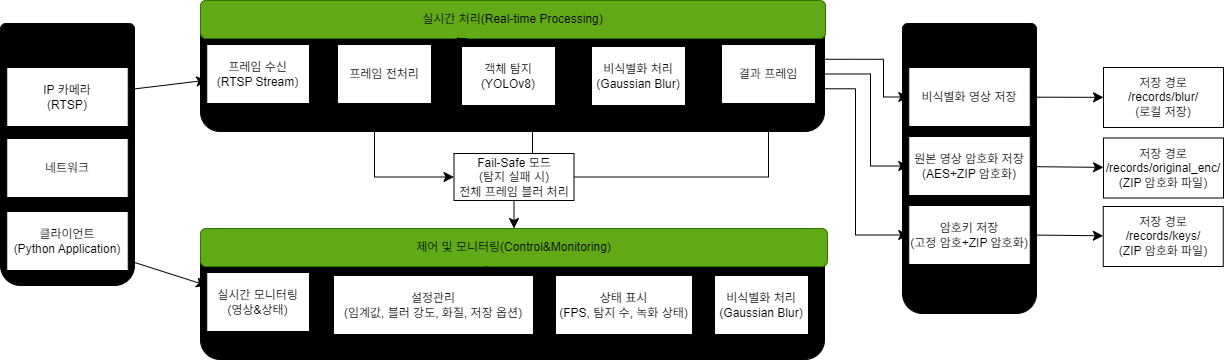

The diagram above was exported from draw.io. Its source (the exported page's mxGraphModel, read from the mxfile embedded in the PNG):
<mxGraphModel dx="745" dy="2117" grid="0" gridSize="10" guides="1" tooltips="1" connect="1" arrows="1" fold="1" page="1" pageScale="1" pageWidth="827" pageHeight="1169" math="0" shadow="0">
  <root>
    <mxCell id="0" />
    <mxCell id="1" parent="0" />
    <mxCell id="bQaKzWZm8_BslT609LaJ-2" parent="1" style="rounded=1;whiteSpace=wrap;html=1;fontColor=light-dark(#000000,#FFFFFF);fillColor=light-dark(#000000,#FFFFFF);fillStyle=auto;strokeColor=light-dark(#000000,#66B2FF);" value="" vertex="1">
      <mxGeometry height="262" width="134" x="16" y="-35" as="geometry" />
    </mxCell>
    <mxCell id="bQaKzWZm8_BslT609LaJ-65" edge="1" parent="1" source="bQaKzWZm8_BslT609LaJ-3" style="edgeStyle=none;curved=1;rounded=0;orthogonalLoop=1;jettySize=auto;html=1;fontSize=12;startSize=8;endSize=8;fontColor=light-dark(#000000,#FFFFFF);" target="bQaKzWZm8_BslT609LaJ-8" value="">
      <mxGeometry relative="1" as="geometry" />
    </mxCell>
    <mxCell id="bQaKzWZm8_BslT609LaJ-3" parent="1" style="rounded=0;whiteSpace=wrap;html=1;fontColor=light-dark(#000000,#FFFFFF);" value="IP 카메라&lt;div&gt;(RTSP)&lt;/div&gt;" vertex="1">
      <mxGeometry height="59" width="121.5" x="22.25" y="9" as="geometry" />
    </mxCell>
    <mxCell id="bQaKzWZm8_BslT609LaJ-4" parent="1" style="rounded=0;whiteSpace=wrap;html=1;fontColor=light-dark(#000000,#FFFFFF);" value="네트워크" vertex="1">
      <mxGeometry height="59" width="121.5" x="22.25" y="80" as="geometry" />
    </mxCell>
    <mxCell id="bQaKzWZm8_BslT609LaJ-64" edge="1" parent="1" source="bQaKzWZm8_BslT609LaJ-5" style="edgeStyle=none;curved=1;rounded=0;orthogonalLoop=1;jettySize=auto;html=1;fontSize=12;startSize=8;endSize=8;fontColor=light-dark(#000000,#FFFFFF);" target="bQaKzWZm8_BslT609LaJ-38" value="">
      <mxGeometry relative="1" as="geometry" />
    </mxCell>
    <mxCell id="bQaKzWZm8_BslT609LaJ-5" parent="1" style="rounded=0;whiteSpace=wrap;html=1;fontColor=light-dark(#000000,#FFFFFF);" value="클라이언트&lt;div&gt;(Python Application)&lt;/div&gt;" vertex="1">
      <mxGeometry height="59" width="121.5" x="22.25" y="153" as="geometry" />
    </mxCell>
    <mxCell id="bQaKzWZm8_BslT609LaJ-6" parent="1" style="rounded=1;whiteSpace=wrap;html=1;fontColor=light-dark(#000000,#FFFFFF);fillColor=light-dark(#000000,#FFFFFF);fillStyle=auto;strokeColor=light-dark(#000000,#66B2FF);" value="" vertex="1">
      <mxGeometry height="131" width="624" x="216" y="-58" as="geometry" />
    </mxCell>
    <mxCell id="bQaKzWZm8_BslT609LaJ-7" parent="1" style="rounded=1;whiteSpace=wrap;html=1;fontColor=light-dark(#000000,#FFFFFF);fillColor=light-dark(#60A917,#B3FF66);strokeColor=#2D7600;" value="&lt;font style=&quot;color: light-dark(rgb(0, 0, 0), rgb(0, 0, 0));&quot;&gt;실시간 처리(Real-time Processing)&lt;/font&gt;" vertex="1">
      <mxGeometry height="38" width="625" x="216" y="-58" as="geometry" />
    </mxCell>
    <mxCell id="bQaKzWZm8_BslT609LaJ-8" parent="1" style="rounded=0;whiteSpace=wrap;html=1;strokeColor=light-dark(#000000,#FFFFFF);fontColor=light-dark(#000000,#FFFFFF);" value="프레임 수신&lt;div&gt;(RTSP Stream)&lt;/div&gt;" vertex="1">
      <mxGeometry height="59" width="102.75" x="222.25" y="-14" as="geometry" />
    </mxCell>
    <mxCell id="bQaKzWZm8_BslT609LaJ-13" edge="1" parent="1" source="bQaKzWZm8_BslT609LaJ-11" style="edgeStyle=none;curved=1;rounded=0;orthogonalLoop=1;jettySize=auto;html=1;fontSize=12;startSize=8;endSize=8;fontColor=light-dark(#000000,#FFFFFF);" target="bQaKzWZm8_BslT609LaJ-7" value="">
      <mxGeometry relative="1" as="geometry" />
    </mxCell>
    <mxCell id="bQaKzWZm8_BslT609LaJ-14" edge="1" parent="1" source="bQaKzWZm8_BslT609LaJ-11" style="edgeStyle=none;curved=1;rounded=0;orthogonalLoop=1;jettySize=auto;html=1;fontSize=12;startSize=8;endSize=8;fontColor=light-dark(#000000,#FFFFFF);" target="bQaKzWZm8_BslT609LaJ-7" value="">
      <mxGeometry relative="1" as="geometry" />
    </mxCell>
    <mxCell id="bQaKzWZm8_BslT609LaJ-20" edge="1" parent="1" source="bQaKzWZm8_BslT609LaJ-11" style="edgeStyle=none;curved=1;rounded=0;orthogonalLoop=1;jettySize=auto;html=1;fontSize=12;startSize=8;endSize=8;strokeColor=light-dark(#000000,#000000);fontColor=light-dark(#000000,#FFFFFF);" target="bQaKzWZm8_BslT609LaJ-17" value="">
      <mxGeometry relative="1" as="geometry" />
    </mxCell>
    <mxCell id="U9gTZzyhiwSbi7K5fIXk-4" edge="1" parent="1" source="bQaKzWZm8_BslT609LaJ-11" style="edgeStyle=orthogonalEdgeStyle;rounded=0;orthogonalLoop=1;jettySize=auto;html=1;fontSize=12;startSize=8;endSize=8;entryX=0;entryY=0.5;entryDx=0;entryDy=0;strokeColor=light-dark(#000000,#000000);" target="U9gTZzyhiwSbi7K5fIXk-3" value="">
      <mxGeometry relative="1" as="geometry">
        <Array as="points">
          <mxPoint x="390" y="119" />
        </Array>
      </mxGeometry>
    </mxCell>
    <mxCell id="bQaKzWZm8_BslT609LaJ-11" parent="1" style="rounded=0;whiteSpace=wrap;html=1;fontColor=light-dark(#000000,#FFFFFF);" value="프레임 전처리" vertex="1">
      <mxGeometry height="59" width="94" x="353" y="-14" as="geometry" />
    </mxCell>
    <mxCell id="bQaKzWZm8_BslT609LaJ-12" edge="1" parent="1" source="bQaKzWZm8_BslT609LaJ-8" style="edgeStyle=none;curved=1;rounded=0;orthogonalLoop=1;jettySize=auto;html=1;fontSize=12;startSize=8;endSize=8;strokeColor=light-dark(#000000,#000000);fontColor=light-dark(#000000,#FFFFFF);" target="bQaKzWZm8_BslT609LaJ-11" value="">
      <mxGeometry relative="1" as="geometry" />
    </mxCell>
    <mxCell id="bQaKzWZm8_BslT609LaJ-21" edge="1" parent="1" source="bQaKzWZm8_BslT609LaJ-17" style="edgeStyle=none;curved=1;rounded=0;orthogonalLoop=1;jettySize=auto;html=1;fontSize=12;startSize=8;endSize=8;strokeColor=light-dark(#000000,#000000);fontColor=light-dark(#000000,#FFFFFF);" target="bQaKzWZm8_BslT609LaJ-19" value="">
      <mxGeometry relative="1" as="geometry" />
    </mxCell>
    <mxCell id="bQaKzWZm8_BslT609LaJ-17" parent="1" style="rounded=0;whiteSpace=wrap;html=1;fontColor=light-dark(#000000,#FFFFFF);" value="객체 탐지&lt;div&gt;(YOLOv8)&lt;/div&gt;" vertex="1">
      <mxGeometry height="59" width="94" x="477" y="-12" as="geometry" />
    </mxCell>
    <mxCell id="bQaKzWZm8_BslT609LaJ-18" parent="1" style="rounded=0;whiteSpace=wrap;html=1;fontColor=light-dark(#000000,#FFFFFF);" value="결과 프레임" vertex="1">
      <mxGeometry height="59" width="94" x="737" y="-14" as="geometry" />
    </mxCell>
    <mxCell id="bQaKzWZm8_BslT609LaJ-22" edge="1" parent="1" source="bQaKzWZm8_BslT609LaJ-19" style="edgeStyle=none;curved=1;rounded=0;orthogonalLoop=1;jettySize=auto;html=1;fontSize=12;startSize=8;endSize=8;strokeColor=light-dark(#000000,#000000);fontColor=light-dark(#000000,#FFFFFF);" target="bQaKzWZm8_BslT609LaJ-18" value="">
      <mxGeometry relative="1" as="geometry" />
    </mxCell>
    <mxCell id="bQaKzWZm8_BslT609LaJ-19" parent="1" style="rounded=0;whiteSpace=wrap;html=1;fontColor=light-dark(#000000,#FFFFFF);" value="비식별화 처리&lt;div&gt;(Gaussian Blur)&lt;/div&gt;" vertex="1">
      <mxGeometry height="59" width="94" x="607" y="-12" as="geometry" />
    </mxCell>
    <mxCell id="bQaKzWZm8_BslT609LaJ-36" parent="1" style="rounded=1;whiteSpace=wrap;html=1;fontColor=light-dark(#000000,#FFFFFF);fillColor=light-dark(#000000,#FFFFFF);fillStyle=auto;strokeColor=light-dark(#000000,#66B2FF);" value="" vertex="1">
      <mxGeometry height="131" width="624" x="216" y="170" as="geometry" />
    </mxCell>
    <mxCell id="bQaKzWZm8_BslT609LaJ-37" parent="1" style="rounded=1;whiteSpace=wrap;html=1;fontColor=light-dark(#000000,#FFFFFF);fillColor=light-dark(#60A917,#CC99FF);strokeColor=#2D7600;" value="&lt;font style=&quot;color: light-dark(rgb(0, 0, 0), rgb(0, 0, 0));&quot;&gt;제어 및 모니터링(Control&amp;amp;Monitoring)&lt;/font&gt;" vertex="1">
      <mxGeometry height="38" width="627" x="216" y="170" as="geometry" />
    </mxCell>
    <mxCell id="bQaKzWZm8_BslT609LaJ-38" parent="1" style="rounded=0;whiteSpace=wrap;html=1;strokeColor=light-dark(#000000,#FFFFFF);fontColor=light-dark(#000000,#FFFFFF);" value="실시간 모니터링&lt;div&gt;(영상&amp;amp;상태)&lt;/div&gt;" vertex="1">
      <mxGeometry height="59" width="102.75" x="222.25" y="214" as="geometry" />
    </mxCell>
    <mxCell id="bQaKzWZm8_BslT609LaJ-39" edge="1" parent="1" source="bQaKzWZm8_BslT609LaJ-42" style="edgeStyle=none;curved=1;rounded=0;orthogonalLoop=1;jettySize=auto;html=1;fontSize=12;startSize=8;endSize=8;fontColor=light-dark(#000000,#FFFFFF);" target="bQaKzWZm8_BslT609LaJ-37" value="">
      <mxGeometry relative="1" as="geometry" />
    </mxCell>
    <mxCell id="bQaKzWZm8_BslT609LaJ-40" edge="1" parent="1" source="bQaKzWZm8_BslT609LaJ-42" style="edgeStyle=none;curved=1;rounded=0;orthogonalLoop=1;jettySize=auto;html=1;fontSize=12;startSize=8;endSize=8;fontColor=light-dark(#000000,#FFFFFF);" target="bQaKzWZm8_BslT609LaJ-37" value="">
      <mxGeometry relative="1" as="geometry" />
    </mxCell>
    <mxCell id="bQaKzWZm8_BslT609LaJ-41" edge="1" parent="1" source="bQaKzWZm8_BslT609LaJ-42" style="edgeStyle=none;curved=1;rounded=0;orthogonalLoop=1;jettySize=auto;html=1;fontSize=12;startSize=8;endSize=8;strokeColor=light-dark(#000000,#000000);fontColor=light-dark(#000000,#FFFFFF);" target="bQaKzWZm8_BslT609LaJ-45" value="">
      <mxGeometry relative="1" as="geometry" />
    </mxCell>
    <mxCell id="bQaKzWZm8_BslT609LaJ-42" parent="1" style="rounded=0;whiteSpace=wrap;html=1;fontColor=light-dark(#000000,#FFFFFF);" value="설정관리&lt;div&gt;(임계값, 블러 강도, 화질, 저장 옵션)&lt;/div&gt;" vertex="1">
      <mxGeometry height="59" width="200" x="349" y="217" as="geometry" />
    </mxCell>
    <mxCell id="bQaKzWZm8_BslT609LaJ-43" edge="1" parent="1" source="bQaKzWZm8_BslT609LaJ-38" style="edgeStyle=none;curved=1;rounded=0;orthogonalLoop=1;jettySize=auto;html=1;fontSize=12;startSize=8;endSize=8;strokeColor=light-dark(#000000,#000000);fontColor=light-dark(#000000,#FFFFFF);" target="bQaKzWZm8_BslT609LaJ-42" value="">
      <mxGeometry relative="1" as="geometry" />
    </mxCell>
    <mxCell id="bQaKzWZm8_BslT609LaJ-44" edge="1" parent="1" source="bQaKzWZm8_BslT609LaJ-45" style="edgeStyle=none;curved=1;rounded=0;orthogonalLoop=1;jettySize=auto;html=1;fontSize=12;startSize=8;endSize=8;strokeColor=light-dark(#000000,#000000);fontColor=light-dark(#000000,#FFFFFF);" target="bQaKzWZm8_BslT609LaJ-48" value="">
      <mxGeometry relative="1" as="geometry" />
    </mxCell>
    <mxCell id="bQaKzWZm8_BslT609LaJ-45" parent="1" style="rounded=0;whiteSpace=wrap;html=1;fontColor=light-dark(#000000,#FFFFFF);" value="상태 표시&lt;div&gt;(FPS, 탐지 수, 녹화 상태)&lt;/div&gt;" vertex="1">
      <mxGeometry height="59" width="137" x="571" y="217" as="geometry" />
    </mxCell>
    <mxCell id="bQaKzWZm8_BslT609LaJ-48" parent="1" style="rounded=0;whiteSpace=wrap;html=1;fontColor=light-dark(#000000,#FFFFFF);" value="비식별화 처리&lt;div&gt;(Gaussian Blur)&lt;/div&gt;" vertex="1">
      <mxGeometry height="59" width="94" x="730" y="217" as="geometry" />
    </mxCell>
    <mxCell id="bQaKzWZm8_BslT609LaJ-50" parent="1" style="rounded=1;whiteSpace=wrap;html=1;fontColor=light-dark(#000000,#FFFFFF);fillColor=light-dark(#000000,#FFFFFF);fillStyle=auto;strokeColor=light-dark(#000000,#66B2FF);" value="" vertex="1">
      <mxGeometry height="290" width="134" x="918" y="-35" as="geometry" />
    </mxCell>
    <mxCell id="bQaKzWZm8_BslT609LaJ-51" parent="1" style="rounded=1;whiteSpace=wrap;html=1;fontColor=light-dark(#000000,#FFFFFF);fillColor=light-dark(#000000,#FFFF66);" value="&lt;font style=&quot;color: light-dark(rgb(0, 0, 0), rgb(0, 0, 0));&quot;&gt;저장 모듈&lt;/font&gt;" vertex="1">
      <mxGeometry height="38" width="134" x="918" y="-35" as="geometry" />
    </mxCell>
    <mxCell id="bQaKzWZm8_BslT609LaJ-58" edge="1" parent="1" source="bQaKzWZm8_BslT609LaJ-52" style="edgeStyle=none;curved=1;rounded=0;orthogonalLoop=1;jettySize=auto;html=1;fontSize=12;startSize=8;endSize=8;fontColor=light-dark(#000000,#FFFFFF);strokeColor=light-dark(#000000,#000000);" target="bQaKzWZm8_BslT609LaJ-57" value="">
      <mxGeometry relative="1" as="geometry" />
    </mxCell>
    <mxCell id="bQaKzWZm8_BslT609LaJ-52" parent="1" style="rounded=0;whiteSpace=wrap;html=1;fontColor=light-dark(#000000,#FFFFFF);" value="비식별화 영상 저장" vertex="1">
      <mxGeometry height="59" width="121.5" x="924.25" y="9" as="geometry" />
    </mxCell>
    <mxCell id="bQaKzWZm8_BslT609LaJ-62" edge="1" parent="1" source="bQaKzWZm8_BslT609LaJ-53" style="edgeStyle=none;curved=1;rounded=0;orthogonalLoop=1;jettySize=auto;html=1;fontSize=12;startSize=8;endSize=8;fontColor=light-dark(#000000,#FFFFFF);strokeColor=light-dark(#000000,#000000);" target="bQaKzWZm8_BslT609LaJ-61" value="">
      <mxGeometry relative="1" as="geometry" />
    </mxCell>
    <mxCell id="bQaKzWZm8_BslT609LaJ-53" parent="1" style="rounded=0;whiteSpace=wrap;html=1;fontColor=light-dark(#000000,#FFFFFF);" value="원본 영상 암호화 저장&lt;div&gt;(AES+ZIP 암호화)&lt;/div&gt;" vertex="1">
      <mxGeometry height="59" width="121.5" x="924.25" y="78" as="geometry" />
    </mxCell>
    <mxCell id="bQaKzWZm8_BslT609LaJ-57" parent="1" style="whiteSpace=wrap;html=1;rounded=0;fontColor=light-dark(#000000,#FFFFFF);" value="저장 경로&lt;div&gt;/records/blur/&lt;/div&gt;&lt;div&gt;(로컬 저장)&lt;/div&gt;" vertex="1">
      <mxGeometry height="60" width="120" x="1119" y="9" as="geometry" />
    </mxCell>
    <mxCell id="bQaKzWZm8_BslT609LaJ-61" parent="1" style="whiteSpace=wrap;html=1;rounded=0;fontColor=light-dark(#000000,#FFFFFF);" value="저장 경로&lt;div&gt;/records/original_enc/&lt;/div&gt;&lt;div&gt;(ZIP 암호화 파일)&lt;/div&gt;" vertex="1">
      <mxGeometry height="60" width="120" x="1119" y="79.5" as="geometry" />
    </mxCell>
    <mxCell id="bQaKzWZm8_BslT609LaJ-1" parent="1" style="rounded=1;whiteSpace=wrap;html=1;fontColor=light-dark(#000000,#FFFFFF);fillColor=light-dark(#000000,#66B2FF);" value="&lt;font style=&quot;color: light-dark(rgb(0, 0, 0), rgb(0, 0, 0));&quot;&gt;입력(Input)&lt;/font&gt;" vertex="1">
      <mxGeometry height="38" width="134" x="16" y="-35" as="geometry" />
    </mxCell>
    <mxCell id="U9gTZzyhiwSbi7K5fIXk-5" edge="1" parent="1" source="U9gTZzyhiwSbi7K5fIXk-3" style="edgeStyle=orthogonalEdgeStyle;rounded=0;orthogonalLoop=1;jettySize=auto;html=1;fontSize=12;startSize=8;endSize=8;exitX=1;exitY=0.5;exitDx=0;exitDy=0;strokeColor=light-dark(#000000,#000000);entryX=0.5;entryY=1;entryDx=0;entryDy=0;" target="bQaKzWZm8_BslT609LaJ-18" value="">
      <mxGeometry relative="1" as="geometry">
        <mxPoint x="687" y="97" as="targetPoint" />
      </mxGeometry>
    </mxCell>
    <mxCell id="U9gTZzyhiwSbi7K5fIXk-6" edge="1" parent="1" source="U9gTZzyhiwSbi7K5fIXk-3" style="edgeStyle=none;curved=1;rounded=0;orthogonalLoop=1;jettySize=auto;html=1;fontSize=12;startSize=8;endSize=8;entryX=0.5;entryY=0;entryDx=0;entryDy=0;exitX=0.5;exitY=1;exitDx=0;exitDy=0;strokeColor=light-dark(#000000,#000000);" target="bQaKzWZm8_BslT609LaJ-37" value="">
      <mxGeometry relative="1" as="geometry">
        <mxPoint x="528.9399999999998" y="156" as="sourcePoint" />
      </mxGeometry>
    </mxCell>
    <mxCell id="U9gTZzyhiwSbi7K5fIXk-3" parent="1" style="rounded=0;whiteSpace=wrap;html=1;" value="Fail-Safe 모드&lt;div&gt;(탐지 실패 시)&lt;/div&gt;&lt;div&gt;전체 프레임 블러 처리&lt;/div&gt;" vertex="1">
      <mxGeometry height="47" width="120" x="469.5" y="95" as="geometry" />
    </mxCell>
    <mxCell id="U9gTZzyhiwSbi7K5fIXk-7" edge="1" parent="1" source="bQaKzWZm8_BslT609LaJ-17" style="endArrow=classic;html=1;rounded=0;fontSize=12;startSize=8;endSize=8;endFill=1;edgeStyle=orthogonalEdgeStyle;exitX=0.5;exitY=1;exitDx=0;exitDy=0;entryX=0.5;entryY=1;entryDx=0;entryDy=0;" target="bQaKzWZm8_BslT609LaJ-19" value="">
      <mxGeometry height="50" relative="1" width="50" as="geometry">
        <Array as="points">
          <mxPoint x="524" y="71" />
          <mxPoint x="654" y="71" />
        </Array>
        <mxPoint x="536" y="63.95" as="sourcePoint" />
        <mxPoint x="586" y="13.950000000000003" as="targetPoint" />
      </mxGeometry>
    </mxCell>
    <mxCell id="U9gTZzyhiwSbi7K5fIXk-9" edge="1" parent="1" source="bQaKzWZm8_BslT609LaJ-17" style="endArrow=classic;html=1;rounded=0;fontSize=12;startSize=8;endSize=8;exitX=0.5;exitY=1;exitDx=0;exitDy=0;entryX=0.5;entryY=1;entryDx=0;entryDy=0;strokeColor=light-dark(#000000,#000000);edgeStyle=orthogonalEdgeStyle;" target="bQaKzWZm8_BslT609LaJ-19" value="">
      <mxGeometry height="50" relative="1" width="50" as="geometry">
        <Array as="points">
          <mxPoint x="524" y="70" />
          <mxPoint x="654" y="70" />
        </Array>
        <mxPoint x="578" y="60" as="sourcePoint" />
        <mxPoint x="628" y="10" as="targetPoint" />
      </mxGeometry>
    </mxCell>
    <mxCell id="U9gTZzyhiwSbi7K5fIXk-10" edge="1" parent="1" source="U9gTZzyhiwSbi7K5fIXk-3" style="endArrow=none;html=1;rounded=0;fontSize=12;startSize=8;endSize=8;curved=1;exitX=0.654;exitY=0;exitDx=0;exitDy=0;exitPerimeter=0;strokeColor=light-dark(#000000,#000000);" value="">
      <mxGeometry height="50" relative="1" width="50" as="geometry">
        <mxPoint x="503" y="118" as="sourcePoint" />
        <mxPoint x="548" y="70" as="targetPoint" />
      </mxGeometry>
    </mxCell>
    <mxCell id="U9gTZzyhiwSbi7K5fIXk-11" parent="1" style="rounded=0;whiteSpace=wrap;html=1;fontColor=light-dark(#000000,#FFFFFF);" value="암호키 저장&lt;div&gt;(고정 암호+ZIP 암호화)&lt;/div&gt;" vertex="1">
      <mxGeometry height="59" width="121.5" x="924.25" y="147" as="geometry" />
    </mxCell>
    <mxCell id="bQaKzWZm8_BslT609LaJ-55" edge="1" parent="1" source="bQaKzWZm8_BslT609LaJ-18" style="edgeStyle=orthogonalEdgeStyle;rounded=0;orthogonalLoop=1;jettySize=auto;html=1;fontSize=12;startSize=8;endSize=8;entryX=0;entryY=0.5;entryDx=0;entryDy=0;fontColor=light-dark(#000000,#FFFFFF);strokeColor=light-dark(#000000,#000000);exitX=1;exitY=0.25;exitDx=0;exitDy=0;" target="bQaKzWZm8_BslT609LaJ-52" value="">
      <mxGeometry relative="1" as="geometry">
        <Array as="points">
          <mxPoint x="899" y="1" />
          <mxPoint x="899" y="38" />
        </Array>
      </mxGeometry>
    </mxCell>
    <mxCell id="bQaKzWZm8_BslT609LaJ-56" edge="1" parent="1" source="bQaKzWZm8_BslT609LaJ-18" style="edgeStyle=orthogonalEdgeStyle;rounded=0;orthogonalLoop=1;jettySize=auto;html=1;fontSize=12;startSize=8;endSize=8;entryX=0;entryY=0.5;entryDx=0;entryDy=0;fontColor=light-dark(#000000,#FFFFFF);strokeColor=light-dark(#000000,#000000);exitX=1;exitY=0.5;exitDx=0;exitDy=0;" target="bQaKzWZm8_BslT609LaJ-53" value="">
      <mxGeometry relative="1" as="geometry">
        <Array as="points">
          <mxPoint x="886" y="16" />
          <mxPoint x="886" y="108" />
        </Array>
        <mxPoint x="934" y="106" as="targetPoint" />
      </mxGeometry>
    </mxCell>
    <mxCell id="U9gTZzyhiwSbi7K5fIXk-12" edge="1" parent="1" source="bQaKzWZm8_BslT609LaJ-18" style="edgeStyle=orthogonalEdgeStyle;rounded=0;orthogonalLoop=1;jettySize=auto;html=1;fontSize=12;startSize=8;endSize=8;strokeColor=light-dark(#000000,#000000);exitX=1;exitY=0.75;exitDx=0;exitDy=0;entryX=0;entryY=0.5;entryDx=0;entryDy=0;" target="U9gTZzyhiwSbi7K5fIXk-11" value="">
      <mxGeometry relative="1" as="geometry">
        <Array as="points">
          <mxPoint x="871" y="30" />
          <mxPoint x="871" y="176" />
        </Array>
      </mxGeometry>
    </mxCell>
    <mxCell id="U9gTZzyhiwSbi7K5fIXk-13" edge="1" parent="1" style="edgeStyle=none;curved=1;rounded=0;orthogonalLoop=1;jettySize=auto;html=1;fontSize=12;startSize=8;endSize=8;fontColor=light-dark(#000000,#FFFFFF);strokeColor=light-dark(#000000,#000000);" target="U9gTZzyhiwSbi7K5fIXk-14" value="">
      <mxGeometry relative="1" as="geometry">
        <mxPoint x="1045.75" y="176.5" as="sourcePoint" />
      </mxGeometry>
    </mxCell>
    <mxCell id="U9gTZzyhiwSbi7K5fIXk-14" parent="1" style="whiteSpace=wrap;html=1;rounded=0;fontColor=light-dark(#000000,#FFFFFF);" value="저장 경로&lt;div&gt;/records/keys/&lt;/div&gt;&lt;div&gt;(ZIP 암호화 파일)&lt;/div&gt;" vertex="1">
      <mxGeometry height="60" width="120" x="1118.75" y="148" as="geometry" />
    </mxCell>
  </root>
</mxGraphModel>